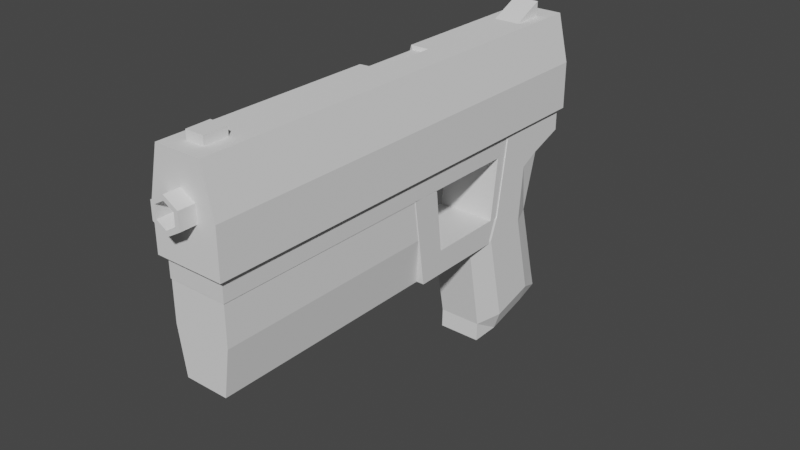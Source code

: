 # Source: pistolFPS.blend  (saved by Blender 3.4.6; exported with 4.5.12 LTS)
import bpy
from mathutils import Matrix  # noqa: F401  (used for matrix-valued properties, if any)

bpy.ops.wm.read_factory_settings(use_empty=True)
scene = bpy.context.scene
scene.name = 'Scene'

# ---- collections
col_collection = bpy.data.collections.new('Collection'); scene.collection.children.link(col_collection)

# ---- materials (node trees are filled in below, after node groups)
mat_material = bpy.data.materials.new('Material')
mat_material.alpha_threshold = 0.0
mat_material.use_transparent_shadow = False
mat_material.roughness = 0.5
mat_material.line_color = (0.0, 0.0, 0.0, 1.0)

# ---- material node trees
mat_material.use_nodes = True; mat_material.node_tree.nodes.clear()
_N = mat_material.node_tree.nodes; _L = mat_material.node_tree.links
n0 = _N.new('ShaderNodeOutputMaterial'); n0.name = 'Material Output'; n0.location = (300, 300)
n1 = _N.new('ShaderNodeBsdfPrincipled'); n1.name = 'Principled BSDF'; n1.location = (10, 300)
n1.distribution = 'GGX'
n1.subsurface_method = 'RANDOM_WALK_SKIN'
n1.inputs[3].default_value = 1.45
n1.inputs[27].default_value = (0.0, 0.0, 0.0, 1.0)
n1.inputs[28].default_value = 1.0
_L.new(n1.outputs[0], n0.inputs[0])
n0.is_active_output = True

# ---- world
world_world = bpy.data.worlds.new('World'); scene.world = world_world
world_world.use_nodes = True; world_world.node_tree.nodes.clear()
_N = world_world.node_tree.nodes; _L = world_world.node_tree.links
n0 = _N.new('ShaderNodeOutputWorld'); n0.name = 'World Output'; n0.location = (300, 300)
n1 = _N.new('ShaderNodeBackground'); n1.name = 'Background'; n1.location = (10, 300)
n1.inputs[0].default_value = (0.05088, 0.05088, 0.05088, 1.0)
_L.new(n1.outputs[0], n0.inputs[0])
n0.is_active_output = True
world_world.color = (0.05088, 0.05088, 0.05088)
world_world.use_sun_shadow = False
world_world.sun_shadow_jitter_overblur = 0.0

# ---- meshes
me_cube = bpy.data.meshes.new('Cube')
me_cube.from_pydata([(1.0, -1.0, -0.1758), (1.0, -1.0, -1.0), (-1.0, -1.0, -0.1758), (-1.0, -1.0, -1.0), (-1.0, 0.7473, -1.623), (1.0, 0.8115, -0.1758), (-1.0, 0.8115, -0.1758), (1.0, 0.7473, -1.623), (-1.0, 0.5576, -1.0), (1.0, 0.7166, -0.1758), (-1.0, 0.7166, -0.1758), (1.0, 0.5576, -1.0), (1.0, 0.5212, -2.601), (1.0, 0.6716, -3.224), (-1.0, 0.6716, -3.224), (-1.0, 0.5212, -2.601), (1.0, 0.1693, -2.61), (1.0, 0.0564, -3.232), (-1.0, 0.0564, -3.232), (-1.0, 0.1693, -2.61), (1.0, 0.137, -1.024), (1.0, 0.00103, -0.9913), (-1.0, 0.00103, -0.9913), (-1.0, 0.137, -1.024)], [], [(9, 10, 2, 0), (1, 0, 2, 3), (8, 11, 1, 3), (11, 9, 0, 1), (8, 10, 6, 4), (5, 7, 4, 6), (3, 2, 10, 8), (7, 5, 9, 11), (4, 7, 13, 14), (5, 6, 10, 9), (12, 15, 19, 16), (8, 4, 14, 15), (7, 11, 12, 13), (11, 8, 15, 12), (16, 19, 23, 20), (14, 13, 17, 18), (15, 14, 18, 19), (13, 12, 16, 17), (22, 21, 20, 23), (18, 17, 21, 22), (19, 18, 22, 23), (17, 16, 20, 21)])
_uv = me_cube.uv_layers.new(name='UVMap')
_uv.uv.foreach_set('vector', [0.625, 0.6875, 0.875, 0.6875, 0.875, 0.75, 0.625, 0.75, 0.375, 0.75, 0.625, 0.75, 0.625, 1.0, 0.375, 1.0, 0.125, 0.6875, 0.375, 0.6875, 0.375, 0.75, 0.125, 0.75, 0.375, 0.6875, 0.625, 0.6875, 0.625, 0.75, 0.375, 0.75, 0.375, 0.0625, 0.625, 0.0625, 0.625, 0.125, 0.375, 0.125, 0.625, 0.625, 0.375, 0.625, 0.375, 0.125, 0.875, 0.625, 0.375, 0.0, 0.625, 0.0, 0.625, 0.0625, 0.375, 0.0625, 0.375, 0.625, 0.625, 0.625, 0.625, 0.6875, 0.375, 0.6875, 0.125, 0.625, 0.375, 0.625, 0.375, 0.625, 0.125, 0.625, 0.625, 0.625, 0.875, 0.625, 0.875, 0.6875, 0.625, 0.6875, 0.375, 0.6875, 0.125, 0.6875, 0.125, 0.6875, 0.375, 0.6875, 0.375, 0.0625, 0.375, 0.125, 0.375, 0.125, 0.375, 0.0625, 0.375, 0.625, 0.375, 0.6875, 0.375, 0.6875, 0.375, 0.625, 0.375, 0.6875, 0.125, 0.6875, 0.125, 0.6875, 0.375, 0.6875, 0.375, 0.6875, 0.125, 0.6875, 0.125, 0.6875, 0.375, 0.6875, 0.125, 0.625, 0.375, 0.625, 0.375, 0.625, 0.125, 0.625, 0.375, 0.0625, 0.375, 0.125, 0.375, 0.125, 0.375, 0.0625, 0.375, 0.625, 0.375, 0.6875, 0.375, 0.6875, 0.375, 0.625, 0.125, 0.625, 0.375, 0.625, 0.375, 0.6875, 0.125, 0.6875, 0.125, 0.625, 0.375, 0.625, 0.375, 0.625, 0.125, 0.625, 0.375, 0.0625, 0.375, 0.125, 0.375, 0.125, 0.375, 0.0625, 0.375, 0.625, 0.375, 0.6875, 0.375, 0.6875, 0.375, 0.625])
me_cube.materials.append(mat_material)
me_cube.use_mirror_vertex_groups = False
me_cube.update()
me_cube_003 = bpy.data.meshes.new('Cube.003')
me_cube_003.from_pydata([(-1.0, -1.0, -1.0), (-0.6834, -1.0, 1.0), (-1.0, 1.0, -1.0), (-0.6834, 1.0, 1.0), (1.0, -1.0, -1.0), (0.6852, -1.0, 1.0), (1.0, 1.0, -1.0), (0.6852, 1.0, 1.0), (-1.0, -0.0403, -1.0), (-0.6834, -0.0403, 1.0), (1.0, 0.1216, -1.0), (0.6852, -0.0403, 1.0), (-1.0, -1.0, 0.0), (-1.0, 1.0, 0.0), (1.0, 1.0, 0.0), (1.0, -1.0, 0.0), (1.0, 0.1216, 0.0), (-1.0, -0.0403, 0.0), (-0.6834, 0.2594, 1.0), (1.0, 0.4213, -1.0), (-1.0, 0.2594, -1.0), (0.6852, 0.2594, 1.0), (1.0, 0.4213, 0.0), (-1.0, 0.2594, 0.0), (-0.8417, -1.0, 0.5), (-0.8417, 1.0, 0.5), (0.8426, 1.0, 0.5), (0.8426, -1.0, 0.5), (0.8426, 0.1216, 0.5), (-0.8417, -0.0403, 0.5), (0.8426, 0.4213, 0.5), (-0.8417, 0.2594, 0.5), (-1.0, 0.2506, -1.0), (0.6852, 0.2506, 1.0), (1.0, 0.4125, 0.0), (-0.1456, 0.2098, 0.4995), (1.0, 0.4125, -1.0), (-1.0, 0.2506, 0.0), (-0.8417, 0.2506, 0.5), (0.8426, 0.4125, 0.5), (-1.0, -0.02898, -1.0), (0.6852, -0.02898, 1.0), (1.0, 0.1329, 0.0), (0.8426, 0.1329, 0.5), (-0.1456, -0.02898, 0.4995), (1.0, 0.1329, -1.0), (-1.0, -0.02898, 0.0), (-0.8417, -0.02898, 0.5), (-0.135, 1.0, -1.0), (-0.1341, 1.0, 1.0), (-0.135, -1.0, -1.0), (-0.1341, -1.0, 1.0), (-0.1341, -0.0403, 1.0), (-0.135, 0.1216, -1.0), (-0.135, -1.0, 0.0), (-0.135, 1.0, 0.0), (-0.135, 0.4213, -1.0), (-0.1341, 0.2594, 1.0), (-0.1345, -1.0, 0.5), (-0.1345, 1.0, 0.5), (-0.135, 0.4125, -1.0), (-0.1341, 0.2506, 1.0), (-0.135, 0.1329, -1.0), (-0.1341, -0.02898, 1.0)], [], [(31, 18, 3, 25), (59, 49, 7, 26), (28, 11, 5, 27), (58, 51, 1, 24), (53, 10, 4, 50), (52, 9, 1, 51), (63, 44, 9, 52), (62, 45, 10, 53), (43, 41, 11, 28), (24, 1, 9, 29), (0, 12, 17, 8), (45, 42, 16, 10), (50, 54, 12, 0), (10, 16, 15, 4), (48, 55, 14, 6), (20, 23, 13, 2), (32, 37, 23, 20), (6, 14, 22, 19), (26, 7, 21, 30), (48, 6, 19, 56), (49, 3, 18, 57), (38, 35, 18, 31), (37, 38, 31, 23), (14, 26, 30, 22), (12, 24, 29, 17), (42, 43, 28, 16), (54, 58, 24, 12), (16, 28, 27, 15), (55, 59, 26, 14), (23, 31, 25, 13), (22, 30, 39, 34), (46, 47, 38, 37), (47, 44, 35, 38), (40, 46, 37, 32), (19, 22, 34, 36), (30, 21, 33, 39), (56, 19, 36, 60), (57, 18, 35, 61), (8, 17, 46, 40), (29, 9, 44, 47), (17, 29, 47, 46), (34, 39, 43, 42), (36, 34, 42, 45), (39, 33, 41, 43), (60, 36, 45, 62), (61, 35, 44, 63), (33, 61, 63, 41), (32, 60, 62, 40), (21, 57, 61, 33), (20, 56, 60, 32), (13, 25, 59, 55), (15, 27, 58, 54), (7, 49, 57, 21), (2, 48, 56, 20), (2, 13, 55, 48), (4, 15, 54, 50), (40, 62, 53, 8), (41, 63, 52, 11), (11, 52, 51, 5), (8, 53, 50, 0), (27, 5, 51, 58), (25, 3, 49, 59)])
_uv = me_cube_003.uv_layers.new(name='UVMap')
_uv.uv.foreach_set('vector', [0.5625, 0.187, 0.625, 0.187, 0.625, 0.25, 0.5625, 0.25, 0.5625, 0.375, 0.625, 0.375, 0.625, 0.5, 0.5625, 0.5, 0.5625, 0.626, 0.625, 0.626, 0.625, 0.75, 0.5625, 0.75, 0.5625, 0.875, 0.625, 0.875, 0.625, 1.0, 0.5625, 1.0, 0.25, 0.626, 0.375, 0.626, 0.375, 0.75, 0.25, 0.75, 0.75, 0.626, 0.875, 0.626, 0.875, 0.75, 0.75, 0.75, 0.75, 0.6103, 0.875, 0.6103, 0.875, 0.626, 0.75, 0.626, 0.25, 0.6103, 0.375, 0.6103, 0.375, 0.626, 0.25, 0.626, 0.5625, 0.6103, 0.625, 0.6103, 0.625, 0.626, 0.5625, 0.626, 0.5625, 0.0, 0.625, 0.0, 0.625, 0.124, 0.5625, 0.124, 0.375, 0.0, 0.5, 0.0, 0.5, 0.124, 0.375, 0.124, 0.375, 0.6103, 0.5, 0.6103, 0.5, 0.626, 0.375, 0.626, 0.375, 0.875, 0.5, 0.875, 0.5, 1.0, 0.375, 1.0, 0.375, 0.626, 0.5, 0.626, 0.5, 0.75, 0.375, 0.75, 0.375, 0.375, 0.5, 0.375, 0.5, 0.5, 0.375, 0.5, 0.375, 0.187, 0.5, 0.187, 0.5, 0.25, 0.375, 0.25, 0.375, 0.1555, 0.5, 0.1555, 0.5, 0.187, 0.375, 0.187, 0.375, 0.5, 0.5, 0.5, 0.5, 0.563, 0.375, 0.563, 0.5625, 0.5, 0.625, 0.5, 0.625, 0.563, 0.5625, 0.563, 0.25, 0.5, 0.375, 0.5, 0.375, 0.563, 0.25, 0.563, 0.75, 0.5, 0.875, 0.5, 0.875, 0.563, 0.75, 0.563, 0.5625, 0.1555, 0.625, 0.1555, 0.625, 0.187, 0.5625, 0.187, 0.5, 0.1555, 0.5625, 0.1555, 0.5625, 0.187, 0.5, 0.187, 0.5, 0.5, 0.5625, 0.5, 0.5625, 0.563, 0.5, 0.563, 0.5, 0.0, 0.5625, 0.0, 0.5625, 0.124, 0.5, 0.124, 0.5, 0.6103, 0.5625, 0.6103, 0.5625, 0.626, 0.5, 0.626, 0.5, 0.875, 0.5625, 0.875, 0.5625, 1.0, 0.5, 1.0, 0.5, 0.626, 0.5625, 0.626, 0.5625, 0.75, 0.5, 0.75, 0.5, 0.375, 0.5625, 0.375, 0.5625, 0.5, 0.5, 0.5, 0.5, 0.187, 0.5625, 0.187, 0.5625, 0.25, 0.5, 0.25, 0.5, 0.563, 0.5625, 0.563, 0.5625, 0.5945, 0.5, 0.5945, 0.5, 0.1397, 0.5625, 0.1397, 0.5625, 0.1555, 0.5, 0.1555, 0.5625, 0.1397, 0.625, 0.1397, 0.625, 0.1555, 0.5625, 0.1555, 0.375, 0.1397, 0.5, 0.1397, 0.5, 0.1555, 0.375, 0.1555, 0.375, 0.563, 0.5, 0.563, 0.5, 0.5945, 0.375, 0.5945, 0.5625, 0.563, 0.625, 0.563, 0.625, 0.5945, 0.5625, 0.5945, 0.25, 0.563, 0.375, 0.563, 0.375, 0.5945, 0.25, 0.5945, 0.75, 0.563, 0.875, 0.563, 0.875, 0.5945, 0.75, 0.5945, 0.375, 0.124, 0.5, 0.124, 0.5, 0.1397, 0.375, 0.1397, 0.5625, 0.124, 0.625, 0.124, 0.625, 0.1397, 0.5625, 0.1397, 0.5, 0.124, 0.5625, 0.124, 0.5625, 0.1397, 0.5, 0.1397, 0.5, 0.5945, 0.5625, 0.5945, 0.5625, 0.6103, 0.5, 0.6103, 0.375, 0.5945, 0.5, 0.5945, 0.5, 0.6103, 0.375, 0.6103, 0.5625, 0.5945, 0.625, 0.5945, 0.625, 0.6103, 0.5625, 0.6103, 0.25, 0.5945, 0.375, 0.5945, 0.375, 0.6103, 0.25, 0.6103, 0.75, 0.5945, 0.875, 0.5945, 0.875, 0.6103, 0.75, 0.6103, 0.625, 0.5945, 0.75, 0.5945, 0.75, 0.6103, 0.625, 0.6103, 0.125, 0.5945, 0.25, 0.5945, 0.25, 0.6103, 0.125, 0.6103, 0.625, 0.563, 0.75, 0.563, 0.75, 0.5945, 0.625, 0.5945, 0.125, 0.563, 0.25, 0.563, 0.25, 0.5945, 0.125, 0.5945, 0.5, 0.25, 0.5625, 0.25, 0.5625, 0.375, 0.5, 0.375, 0.5, 0.75, 0.5625, 0.75, 0.5625, 0.875, 0.5, 0.875, 0.625, 0.5, 0.75, 0.5, 0.75, 0.563, 0.625, 0.563, 0.125, 0.5, 0.25, 0.5, 0.25, 0.563, 0.125, 0.563, 0.375, 0.25, 0.5, 0.25, 0.5, 0.375, 0.375, 0.375, 0.375, 0.75, 0.5, 0.75, 0.5, 0.875, 0.375, 0.875, 0.125, 0.6103, 0.25, 0.6103, 0.25, 0.626, 0.125, 0.626, 0.625, 0.6103, 0.75, 0.6103, 0.75, 0.626, 0.625, 0.626, 0.625, 0.626, 0.75, 0.626, 0.75, 0.75, 0.625, 0.75, 0.125, 0.626, 0.25, 0.626, 0.25, 0.75, 0.125, 0.75, 0.5625, 0.75, 0.625, 0.75, 0.625, 0.875, 0.5625, 0.875, 0.5625, 0.25, 0.625, 0.25, 0.625, 0.375, 0.5625, 0.375])
me_cube_003.update()
me_cylinder = bpy.data.meshes.new('Cylinder')
me_cylinder.from_pydata([(0.0, 0.7033, -1.0), (0.0, 1.0, 1.0), (0.6091, 0.3517, -1.0), (0.866, 0.5, 1.0), (0.6091, -0.3517, -1.0), (0.866, -0.5, 1.0), (0.0, -0.7033, -1.0), (0.0, -1.0, 1.0), (-0.6091, -0.3517, -1.0), (-0.866, -0.5, 1.0), (-0.6091, 0.3517, -1.0), (-0.866, 0.5, 1.0), (0.0, 1.0, 0.3948), (0.866, 0.5, 0.3948), (0.866, -0.5, 0.3948), (0.0, -1.0, 0.3948), (-0.866, -0.5, 0.3948), (-0.866, 0.5, 0.3948), (0.866, 0.5, -0.008632), (0.866, -0.5, -0.008632), (0.0, -1.0, -0.008632), (-0.866, -0.5, -0.008632), (-0.866, 0.5, -0.008632), (0.0, 1.0, -0.008632), (1.546, -0.9926, 0.3948), (1.261, -2.446, 0.3948), (1.546, -0.9926, -0.008632), (1.261, -2.446, -0.008632), (-0.02464, -1.684, 0.3948), (-0.02464, -1.684, -0.008632), (-0.09789, -2.438, 0.3948), (-0.09789, -2.438, -0.008632), (0.0, 1.0, -1.0), (0.866, 0.5, -1.0), (0.866, -0.5, -1.0), (0.0, -1.0, -1.0), (-0.866, -0.5, -1.0), (-0.866, 0.5, -1.0), (0.0, 0.7033, -0.927), (0.6091, 0.3517, -0.927), (0.6091, -0.3517, -0.927), (0.0, -0.7033, -0.927), (-0.6091, -0.3517, -0.927), (-0.6091, 0.3517, -0.927)], [], [(12, 1, 3, 13), (13, 3, 5, 14), (14, 5, 7, 15), (15, 7, 9, 16), (3, 1, 11, 9, 7, 5), (16, 9, 11, 17), (17, 11, 1, 12), (10, 0, 38, 43), (22, 17, 12, 23), (21, 16, 17, 22), (20, 15, 16, 21), (14, 15, 25, 24), (18, 13, 14, 19), (23, 12, 13, 18), (32, 23, 18, 33), (33, 18, 19, 34), (34, 19, 20, 35), (35, 20, 21, 36), (36, 21, 22, 37), (37, 22, 23, 32), (26, 24, 25, 27), (20, 19, 26, 27), (20, 27, 31, 29), (19, 14, 24, 26), (28, 29, 31, 30), (15, 20, 29, 28), (25, 15, 28, 30), (27, 25, 30, 31), (2, 0, 32, 33), (4, 2, 33, 34), (6, 4, 34, 35), (8, 6, 35, 36), (10, 8, 36, 37), (0, 10, 37, 32), (38, 39, 40, 41, 42, 43), (6, 8, 42, 41), (2, 4, 40, 39), (8, 10, 43, 42), (4, 6, 41, 40), (0, 2, 39, 38)])
_uv = me_cylinder.uv_layers.new(name='UVMap')
_uv.uv.foreach_set('vector', [1.0, 0.75, 1.0, 1.0, 0.8333, 1.0, 0.8333, 0.75, 0.8333, 0.75, 0.8333, 1.0, 0.6667, 1.0, 0.6667, 0.75, 0.6667, 0.75, 0.6667, 1.0, 0.5, 1.0, 0.5, 0.75, 0.5, 0.75, 0.5, 1.0, 0.3333, 1.0, 0.3333, 0.75, 0.4578, 0.37, 0.25, 0.49, 0.04215, 0.37, 0.04215, 0.13, 0.25, 0.01, 0.4578, 0.13, 0.3333, 0.75, 0.3333, 1.0, 0.1667, 1.0, 0.1667, 0.75, 0.1667, 0.75, 0.1667, 1.0, -8.941e-08, 1.0, -8.941e-08, 0.75, 0.6038, 0.3344, 0.75, 0.4188, 0.75, 0.4188, 0.6038, 0.3344, 0.1667, 0.625, 0.1667, 0.75, -8.941e-08, 0.75, -8.941e-08, 0.625, 0.3333, 0.625, 0.3333, 0.75, 0.1667, 0.75, 0.1667, 0.625, 0.5, 0.625, 0.5, 0.75, 0.3333, 0.75, 0.3333, 0.625, 0.6667, 0.75, 0.5, 0.75, 0.5, 0.75, 0.6667, 0.75, 0.8333, 0.625, 0.8333, 0.75, 0.6667, 0.75, 0.6667, 0.625, 1.0, 0.625, 1.0, 0.75, 0.8333, 0.75, 0.8333, 0.625, 1.0, 0.5, 1.0, 0.625, 0.8333, 0.625, 0.8333, 0.5, 0.8333, 0.5, 0.8333, 0.625, 0.6667, 0.625, 0.6667, 0.5, 0.6667, 0.5, 0.6667, 0.625, 0.5, 0.625, 0.5, 0.5, 0.5, 0.5, 0.5, 0.625, 0.3333, 0.625, 0.3333, 0.5, 0.3333, 0.5, 0.3333, 0.625, 0.1667, 0.625, 0.1667, 0.5, 0.1667, 0.5, 0.1667, 0.625, -8.941e-08, 0.625, -8.941e-08, 0.5, 0.6667, 0.625, 0.6667, 0.75, 0.5, 0.75, 0.5, 0.625, 0.5, 0.625, 0.6667, 0.625, 0.6667, 0.625, 0.5, 0.625, 0.5, 0.625, 0.5, 0.625, 0.5, 0.625, 0.5, 0.625, 0.6667, 0.625, 0.6667, 0.75, 0.6667, 0.75, 0.6667, 0.625, 0.5, 0.75, 0.5, 0.625, 0.5, 0.625, 0.5, 0.75, 0.5, 0.75, 0.5, 0.625, 0.5, 0.625, 0.5, 0.75, 0.5, 0.75, 0.5, 0.75, 0.5, 0.75, 0.5, 0.75, 0.5, 0.625, 0.5, 0.75, 0.5, 0.75, 0.5, 0.625, 0.8962, 0.3344, 0.75, 0.4188, 0.75, 0.49, 0.9578, 0.37, 0.8962, 0.1656, 0.8962, 0.3344, 0.9578, 0.37, 0.9578, 0.13, 0.75, 0.08121, 0.8962, 0.1656, 0.9578, 0.13, 0.75, 0.01, 0.6038, 0.1656, 0.75, 0.08121, 0.75, 0.01, 0.5422, 0.13, 0.6038, 0.3344, 0.6038, 0.1656, 0.5422, 0.13, 0.5422, 0.37, 0.75, 0.4188, 0.6038, 0.3344, 0.5422, 0.37, 0.75, 0.49, 0.75, 0.4188, 0.8962, 0.3344, 0.8962, 0.1656, 0.75, 0.08121, 0.6038, 0.1656, 0.6038, 0.3344, 0.75, 0.08121, 0.6038, 0.1656, 0.6038, 0.1656, 0.75, 0.08121, 0.8962, 0.3344, 0.8962, 0.1656, 0.8962, 0.1656, 0.8962, 0.3344, 0.6038, 0.1656, 0.6038, 0.3344, 0.6038, 0.3344, 0.6038, 0.1656, 0.8962, 0.1656, 0.75, 0.08121, 0.75, 0.08121, 0.8962, 0.1656, 0.75, 0.4188, 0.8962, 0.3344, 0.8962, 0.3344, 0.75, 0.4188])
me_cylinder.update()
me_cube_004 = bpy.data.meshes.new('Cube.004')
me_cube_004.from_pydata([(-0.727, -1.169, -0.7228), (-1.0, 0.6739, 0.845), (-0.7104, 0.9866, -0.7559), (-1.0, 2.175, 0.4725), (0.6938, -1.169, -0.7228), (1.0, 0.6739, 0.845), (0.7104, 0.9866, -0.7559), (1.0, 2.175, 0.4725), (-0.7104, -0.9065, 0.1119), (-0.7104, 1.0, -0.008011), (0.7104, 1.0, -0.008011), (0.7104, -0.9065, 0.1119), (-1.0, -0.1352, 0.2235), (-1.0, 1.393, 0.4499), (1.0, 1.393, 0.4499), (1.0, -0.1352, 0.2235), (-0.7104, 0.9823, -0.6118), (0.7104, 0.9823, -0.6118), (0.6938, -1.054, -0.5897), (-0.727, -1.054, -0.5897), (-0.7401, -0.07039, -0.7625), (-1.0, 1.176, 0.7982), (0.7401, -0.07039, -0.7625), (1.0, 1.176, 0.7982), (1.0, 0.04676, 0.05195), (-1.0, 0.04676, 0.05195), (1.0, 0.3961, 0.2183), (-1.0, 0.3961, 0.2183), (-1.0, -0.01773, -0.6118), (1.0, -0.01773, -0.6118), (-0.7401, -0.5704, -0.7625), (1.0, 0.9251, 0.8216), (1.0, -0.4299, 0.08193), (1.0, 0.1305, 0.2209), (1.0, -0.5177, -0.6118), (-1.0, 0.9251, 0.8216), (0.7401, -0.5704, -0.7625), (-1.0, -0.4299, 0.08193), (-1.0, 0.1305, 0.2209), (-1.0, -0.5177, -0.6118), (-1.0, 2.344, 0.6847), (0.7401, 0.4296, -0.7625), (-1.0, 0.5234, 0.02197), (-1.0, 0.9398, 0.419), (-1.0, 0.4823, -0.6118), (-0.7401, 0.4296, -0.7625), (1.0, 2.344, 0.6847), (1.0, 0.5234, 0.02197), (1.0, 0.9398, 0.419), (1.0, 0.4823, -0.6118)], [], [(43, 40, 3, 13), (13, 3, 7, 14), (33, 31, 5, 15), (15, 5, 1, 12), (30, 36, 4, 0), (31, 35, 1, 5), (18, 11, 8, 19), (34, 32, 11, 18), (16, 9, 10, 17), (44, 42, 9, 16), (11, 15, 12, 8), (32, 33, 15, 11), (9, 13, 14, 10), (42, 43, 13, 9), (45, 44, 16, 2), (2, 16, 17, 6), (36, 34, 18, 4), (4, 18, 19, 0), (41, 49, 29, 22), (30, 39, 28, 20), (37, 38, 27, 25), (47, 48, 26, 24), (39, 37, 25, 28), (49, 47, 24, 29), (46, 40, 21, 23), (45, 41, 22, 20), (48, 46, 23, 26), (38, 35, 21, 27), (12, 1, 35, 38), (19, 8, 37, 39), (8, 12, 38, 37), (0, 19, 39, 30), (22, 29, 34, 36), (24, 26, 33, 32), (29, 24, 32, 34), (23, 21, 35, 31), (20, 22, 36, 30), (26, 23, 31, 33), (14, 7, 46, 48), (2, 6, 41, 45), (7, 3, 40, 46), (17, 10, 47, 49), (10, 14, 48, 47), (6, 17, 49, 41), (20, 28, 44, 45), (25, 27, 43, 42), (28, 25, 42, 44), (27, 21, 40, 43)])
_uv = me_cube_004.uv_layers.new(name='UVMap')
_uv.uv.foreach_set('vector', [0.562, 0.1875, 0.625, 0.1875, 0.625, 0.25, 0.562, 0.25, 0.562, 0.25, 0.625, 0.25, 0.625, 0.5, 0.562, 0.5, 0.562, 0.6875, 0.625, 0.6875, 0.625, 0.75, 0.562, 0.75, 0.562, 0.75, 0.625, 0.75, 0.625, 1.0, 0.562, 1.0, 0.125, 0.6875, 0.375, 0.6875, 0.375, 0.75, 0.125, 0.75, 0.625, 0.6875, 0.875, 0.6875, 0.875, 0.75, 0.625, 0.75, 0.437, 0.75, 0.499, 0.75, 0.499, 1.0, 0.437, 1.0, 0.437, 0.6875, 0.499, 0.6875, 0.499, 0.75, 0.437, 0.75, 0.437, 0.25, 0.499, 0.25, 0.499, 0.5, 0.437, 0.5, 0.437, 0.1875, 0.499, 0.1875, 0.499, 0.25, 0.437, 0.25, 0.499, 0.75, 0.562, 0.75, 0.562, 1.0, 0.499, 1.0, 0.499, 0.6875, 0.562, 0.6875, 0.562, 0.75, 0.499, 0.75, 0.499, 0.25, 0.562, 0.25, 0.562, 0.5, 0.499, 0.5, 0.499, 0.1875, 0.562, 0.1875, 0.562, 0.25, 0.499, 0.25, 0.375, 0.1875, 0.437, 0.1875, 0.437, 0.25, 0.375, 0.25, 0.375, 0.25, 0.437, 0.25, 0.437, 0.5, 0.375, 0.5, 0.375, 0.6875, 0.437, 0.6875, 0.437, 0.75, 0.375, 0.75, 0.375, 0.75, 0.437, 0.75, 0.437, 1.0, 0.375, 1.0, 0.375, 0.5625, 0.437, 0.5625, 0.437, 0.625, 0.375, 0.625, 0.375, 0.0625, 0.437, 0.0625, 0.437, 0.125, 0.375, 0.125, 0.499, 0.0625, 0.562, 0.0625, 0.562, 0.125, 0.499, 0.125, 0.499, 0.5625, 0.562, 0.5625, 0.562, 0.625, 0.499, 0.625, 0.437, 0.0625, 0.499, 0.0625, 0.499, 0.125, 0.437, 0.125, 0.437, 0.5625, 0.499, 0.5625, 0.499, 0.625, 0.437, 0.625, 0.625, 0.5625, 0.875, 0.5625, 0.875, 0.625, 0.625, 0.625, 0.125, 0.5625, 0.375, 0.5625, 0.375, 0.625, 0.125, 0.625, 0.562, 0.5625, 0.625, 0.5625, 0.625, 0.625, 0.562, 0.625, 0.562, 0.0625, 0.625, 0.0625, 0.625, 0.125, 0.562, 0.125, 0.562, 0.0, 0.625, 0.0, 0.625, 0.0625, 0.562, 0.0625, 0.437, 0.0, 0.499, 0.0, 0.499, 0.0625, 0.437, 0.0625, 0.499, 0.0, 0.562, 0.0, 0.562, 0.0625, 0.499, 0.0625, 0.375, 0.0, 0.437, 0.0, 0.437, 0.0625, 0.375, 0.0625, 0.375, 0.625, 0.437, 0.625, 0.437, 0.6875, 0.375, 0.6875, 0.499, 0.625, 0.562, 0.625, 0.562, 0.6875, 0.499, 0.6875, 0.437, 0.625, 0.499, 0.625, 0.499, 0.6875, 0.437, 0.6875, 0.625, 0.625, 0.875, 0.625, 0.875, 0.6875, 0.625, 0.6875, 0.125, 0.625, 0.375, 0.625, 0.375, 0.6875, 0.125, 0.6875, 0.562, 0.625, 0.625, 0.625, 0.625, 0.6875, 0.562, 0.6875, 0.562, 0.5, 0.625, 0.5, 0.625, 0.5625, 0.562, 0.5625, 0.125, 0.5, 0.375, 0.5, 0.375, 0.5625, 0.125, 0.5625, 0.625, 0.5, 0.875, 0.5, 0.875, 0.5625, 0.625, 0.5625, 0.437, 0.5, 0.499, 0.5, 0.499, 0.5625, 0.437, 0.5625, 0.499, 0.5, 0.562, 0.5, 0.562, 0.5625, 0.499, 0.5625, 0.375, 0.5, 0.437, 0.5, 0.437, 0.5625, 0.375, 0.5625, 0.375, 0.125, 0.437, 0.125, 0.437, 0.1875, 0.375, 0.1875, 0.499, 0.125, 0.562, 0.125, 0.562, 0.1875, 0.499, 0.1875, 0.437, 0.125, 0.499, 0.125, 0.499, 0.1875, 0.437, 0.1875, 0.562, 0.125, 0.625, 0.125, 0.625, 0.1875, 0.562, 0.1875])
me_cube_004.update()
me_cube_005 = bpy.data.meshes.new('Cube.005')
me_cube_005.from_pydata([(-0.7414, -1.0, -1.0), (-1.0, -1.0, 1.0), (-0.7414, 1.0, -1.0), (-1.0, 1.0, 1.0), (0.7606, -1.0, -1.0), (1.0, -1.0, 1.0), (0.7606, 1.0, -1.0), (1.0, 1.0, 1.0), (-1.0, -1.0, 0.0), (-1.0, 1.0, 0.0), (1.0, 1.0, 0.0), (1.0, -1.0, 0.0)], [], [(8, 1, 3, 9), (9, 3, 7, 10), (10, 7, 5, 11), (11, 5, 1, 8), (2, 6, 4, 0), (7, 3, 1, 5), (4, 11, 8, 0), (6, 10, 11, 4), (2, 9, 10, 6), (0, 8, 9, 2)])
_uv = me_cube_005.uv_layers.new(name='UVMap')
_uv.uv.foreach_set('vector', [0.5, 0.0, 0.625, 0.0, 0.625, 0.25, 0.5, 0.25, 0.5, 0.25, 0.625, 0.25, 0.625, 0.5, 0.5, 0.5, 0.5, 0.5, 0.625, 0.5, 0.625, 0.75, 0.5, 0.75, 0.5, 0.75, 0.625, 0.75, 0.625, 1.0, 0.5, 1.0, 0.125, 0.5, 0.375, 0.5, 0.375, 0.75, 0.125, 0.75, 0.625, 0.5, 0.875, 0.5, 0.875, 0.75, 0.625, 0.75, 0.375, 0.75, 0.5, 0.75, 0.5, 1.0, 0.375, 1.0, 0.375, 0.5, 0.5, 0.5, 0.5, 0.75, 0.375, 0.75, 0.375, 0.25, 0.5, 0.25, 0.5, 0.5, 0.375, 0.5, 0.375, 0.0, 0.5, 0.0, 0.5, 0.25, 0.375, 0.25])
me_cube_005.update()
me_cube_001 = bpy.data.meshes.new('Cube.001')
me_cube_001.from_pydata([(-0.1964, -0.2913, 0.04087), (-0.1964, -0.2913, 0.607), (-0.1964, 0.2005, 0.04087), (-0.1964, 0.2005, 0.6135), (0.1964, -0.2913, 0.04087), (0.1964, -0.2913, 0.607), (0.1964, 0.2005, 0.04087), (0.1964, 0.2005, 0.6135)], [], [(0, 1, 3, 2), (2, 3, 7, 6), (6, 7, 5, 4), (4, 5, 1, 0), (2, 6, 4, 0), (7, 3, 1, 5)])
_uv = me_cube_001.uv_layers.new(name='UVMap')
_uv.uv.foreach_set('vector', [0.375, 0.0, 0.625, 0.0, 0.625, 0.25, 0.375, 0.25, 0.375, 0.25, 0.625, 0.25, 0.625, 0.5, 0.375, 0.5, 0.375, 0.5, 0.625, 0.5, 0.625, 0.75, 0.375, 0.75, 0.375, 0.75, 0.625, 0.75, 0.625, 1.0, 0.375, 1.0, 0.125, 0.5, 0.375, 0.5, 0.375, 0.75, 0.125, 0.75, 0.625, 0.5, 0.875, 0.5, 0.875, 0.75, 0.625, 0.75])
me_cube_001.update()
me_cube_002 = bpy.data.meshes.new('Cube.002')
me_cube_002.from_pydata([(-0.2737, -0.2913, 0.04087), (-0.2737, -0.2913, 0.3811), (-0.2737, 0.4856, 0.04087), (-0.2737, 0.4856, 0.7386), (0.2737, -0.2913, 0.04087), (0.2737, -0.2913, 0.3811), (0.2737, 0.4856, 0.04087), (0.2737, 0.4856, 0.7386)], [], [(0, 1, 3, 2), (2, 3, 7, 6), (6, 7, 5, 4), (4, 5, 1, 0), (2, 6, 4, 0), (7, 3, 1, 5)])
_uv = me_cube_002.uv_layers.new(name='UVMap')
_uv.uv.foreach_set('vector', [0.375, 0.0, 0.625, 0.0, 0.625, 0.25, 0.375, 0.25, 0.375, 0.25, 0.625, 0.25, 0.625, 0.5, 0.375, 0.5, 0.375, 0.5, 0.625, 0.5, 0.625, 0.75, 0.375, 0.75, 0.375, 0.75, 0.625, 0.75, 0.625, 1.0, 0.375, 1.0, 0.125, 0.5, 0.375, 0.5, 0.375, 0.75, 0.125, 0.75, 0.625, 0.5, 0.875, 0.5, 0.875, 0.75, 0.625, 0.75])
me_cube_002.update()

# ---- objects
ob_cube = bpy.data.objects.new('Cube', me_cube)
ob_cube_001 = bpy.data.objects.new('Cube.001', me_cube_003)
ob_cylinder = bpy.data.objects.new('Cylinder', me_cylinder)
ob_cube_002 = bpy.data.objects.new('Cube.002', me_cube_004)
ob_cube_003 = bpy.data.objects.new('Cube.003', me_cube_005)
ob_cube_004 = bpy.data.objects.new('Cube.004', me_cube_001)
ob_cube_005 = bpy.data.objects.new('Cube.005', me_cube_002)

# ---- transforms, parenting, visibility, modifiers, constraints
ob_cube.location = (0.0, 0.0, 0.0)
ob_cube.scale = (0.6304, 4.684, 0.8307)
ob_cube.lock_rotations_4d = False
ob_cube.empty_display_type = 'ARROWS'
ob_cube.lineart.crease_threshold = 0.0
ob_cube_001.location = (0.0, 0.0, 0.6178)
ob_cube_001.scale = (0.73, 4.799, 1.0)
ob_cylinder.location = (0.0, -0.5078, 0.6693)
ob_cylinder.rotation_euler = (1.571, 0.0, 0.0)
ob_cylinder.scale = (-0.357, -0.357, -4.63)
ob_cube_002.location = (-0.005393, 2.936, -2.744)
ob_cube_002.rotation_euler = (0.2625, -0.0, 0.0)
ob_cube_002.scale = (0.6558, 1.0, 2.902)
ob_cube_003.location = (0.0, -2.047, -1.679)
ob_cube_003.scale = (0.6172, 2.624, 1.0)
ob_cube_004.location = (0.0, -4.157, 1.188)
ob_cube_005.location = (0.0, 3.806, 1.188)

# ---- collection membership
col_collection.objects.link(ob_cube)
col_collection.objects.link(ob_cube_001)
col_collection.objects.link(ob_cylinder)
col_collection.objects.link(ob_cube_002)
col_collection.objects.link(ob_cube_003)
col_collection.objects.link(ob_cube_004)
col_collection.objects.link(ob_cube_005)

# ---- scene / render settings (as saved in the file)
scene.frame_start = 1; scene.frame_end = 250; scene.frame_set(1)
scene.render.engine = 'BLENDER_EEVEE_NEXT'
scene.cycles.sampling_pattern = 'TABULATED_SOBOL'
scene.cycles.use_light_tree = False
scene.view_settings.view_transform = 'Filmic'
bpy.context.view_layer.update()

# ---- added for rendering (the .blend has no active camera and no usable light): camera, sun
cam_auto = bpy.data.cameras.new('AutoCamera')
cam_auto.lens = 50.0
cam_auto.sensor_width = 36.0
cam_auto.clip_end = 1000.0
ob_auto_camera = bpy.data.objects.new('AutoCamera', cam_auto)
scene.collection.objects.link(ob_auto_camera)
ob_auto_camera.location = (12.1262, -14.2337, 8.07177)
ob_auto_camera.rotation_euler = (1.09748, -7.21219e-08, 0.694738)
scene.camera = ob_auto_camera
light_auto_sun = bpy.data.lights.new('AutoSun', 'SUN')
light_auto_sun.energy = 3.0
light_auto_sun.angle = 0.0523599
ob_auto_sun = bpy.data.objects.new('AutoSun', light_auto_sun)
scene.collection.objects.link(ob_auto_sun)
ob_auto_sun.rotation_euler = (0.872665, 0.174533, 0.523599)
bpy.context.view_layer.update()
